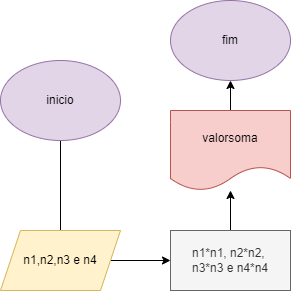

The diagram above was exported from draw.io. Its source (the exported page's mxGraphModel, read from the mxfile embedded in the PNG):
<mxGraphModel dx="1422" dy="794" grid="1" gridSize="10" guides="1" tooltips="1" connect="1" arrows="1" fold="1" page="1" pageScale="1" pageWidth="827" pageHeight="1169" math="0" shadow="0">
  <root>
    <mxCell id="0" />
    <mxCell id="1" parent="0" />
    <mxCell id="FRctZbubnNVpiJGbH5Vk-1" value="fim" style="ellipse;whiteSpace=wrap;html=1;fillColor=#e1d5e7;strokeColor=#9673a6;" vertex="1" parent="1">
      <mxGeometry x="250" y="150" width="120" height="80" as="geometry" />
    </mxCell>
    <mxCell id="FRctZbubnNVpiJGbH5Vk-6" value="" style="edgeStyle=orthogonalEdgeStyle;rounded=0;orthogonalLoop=1;jettySize=auto;html=1;" edge="1" parent="1" source="FRctZbubnNVpiJGbH5Vk-2">
      <mxGeometry relative="1" as="geometry">
        <mxPoint x="140" y="390" as="targetPoint" />
      </mxGeometry>
    </mxCell>
    <mxCell id="FRctZbubnNVpiJGbH5Vk-2" value="inicio" style="ellipse;whiteSpace=wrap;html=1;fillColor=#e1d5e7;strokeColor=#9673a6;" vertex="1" parent="1">
      <mxGeometry x="80" y="210" width="120" height="80" as="geometry" />
    </mxCell>
    <mxCell id="FRctZbubnNVpiJGbH5Vk-12" value="" style="edgeStyle=orthogonalEdgeStyle;rounded=0;orthogonalLoop=1;jettySize=auto;html=1;" edge="1" parent="1" source="FRctZbubnNVpiJGbH5Vk-8" target="FRctZbubnNVpiJGbH5Vk-11">
      <mxGeometry relative="1" as="geometry" />
    </mxCell>
    <mxCell id="FRctZbubnNVpiJGbH5Vk-8" value="n1,n2,n3 e n4" style="shape=parallelogram;perimeter=parallelogramPerimeter;whiteSpace=wrap;html=1;fixedSize=1;fillColor=#fff2cc;strokeColor=#d6b656;" vertex="1" parent="1">
      <mxGeometry x="80" y="380" width="120" height="60" as="geometry" />
    </mxCell>
    <mxCell id="FRctZbubnNVpiJGbH5Vk-14" value="" style="edgeStyle=orthogonalEdgeStyle;rounded=0;orthogonalLoop=1;jettySize=auto;html=1;" edge="1" parent="1" source="FRctZbubnNVpiJGbH5Vk-11" target="FRctZbubnNVpiJGbH5Vk-13">
      <mxGeometry relative="1" as="geometry" />
    </mxCell>
    <mxCell id="FRctZbubnNVpiJGbH5Vk-11" value="n1*n1, n2*n2,&amp;nbsp;&lt;br&gt;n3*n3 e n4*n4" style="rounded=0;whiteSpace=wrap;html=1;fillColor=#f5f5f5;fontColor=#333333;strokeColor=#666666;" vertex="1" parent="1">
      <mxGeometry x="250" y="380" width="120" height="60" as="geometry" />
    </mxCell>
    <mxCell id="FRctZbubnNVpiJGbH5Vk-15" value="" style="edgeStyle=orthogonalEdgeStyle;rounded=0;orthogonalLoop=1;jettySize=auto;html=1;" edge="1" parent="1" source="FRctZbubnNVpiJGbH5Vk-13" target="FRctZbubnNVpiJGbH5Vk-1">
      <mxGeometry relative="1" as="geometry" />
    </mxCell>
    <mxCell id="FRctZbubnNVpiJGbH5Vk-13" value="valorsoma" style="shape=document;whiteSpace=wrap;html=1;boundedLbl=1;fillColor=#f8cecc;strokeColor=#b85450;" vertex="1" parent="1">
      <mxGeometry x="250" y="260" width="120" height="80" as="geometry" />
    </mxCell>
  </root>
</mxGraphModel>